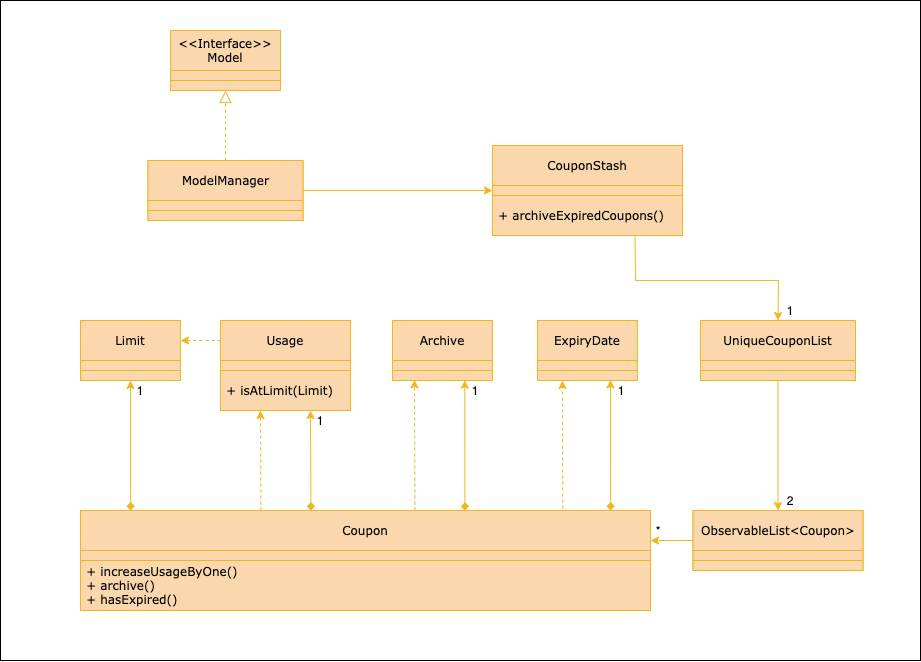

The diagram above was exported from draw.io. Its source (the exported page's mxGraphModel, read from the mxfile embedded in the PNG):
<mxGraphModel dx="1188" dy="1554" grid="1" gridSize="10" guides="1" tooltips="1" connect="1" arrows="1" fold="1" page="1" pageScale="1" pageWidth="1169" pageHeight="826" background="#ffffff" math="0" shadow="0">
  <root>
    <mxCell id="0" />
    <mxCell id="1" parent="0" />
    <mxCell id="m57q-6odmkqAWLDVWvmi-41" value="t" style="rounded=0;whiteSpace=wrap;html=1;fontFamily=Verdana;" vertex="1" parent="1">
      <mxGeometry x="120" y="-430" width="920" height="660" as="geometry" />
    </mxCell>
    <mxCell id="m57q-6odmkqAWLDVWvmi-58" value="&amp;lt;&amp;lt;Interface&amp;gt;&amp;gt;&lt;br&gt;Model" style="text;html=1;strokeColor=#EDB721;fillColor=#fad7ac;align=center;verticalAlign=middle;whiteSpace=wrap;rounded=0;fontFamily=Verdana;shadow=0;" vertex="1" parent="1">
      <mxGeometry x="290" y="-400" width="110" height="40" as="geometry" />
    </mxCell>
    <mxCell id="m57q-6odmkqAWLDVWvmi-60" value="" style="endArrow=block;html=1;fontColor=#FFFFFF;entryX=0.5;entryY=1;entryDx=0;entryDy=0;endFill=0;startSize=7;endSize=10;fontFamily=Verdana;dashed=1;fillColor=#fad7ac;strokeColor=#EDB721;shadow=0;" edge="1" parent="1" target="m57q-6odmkqAWLDVWvmi-111">
      <mxGeometry width="50" height="50" relative="1" as="geometry">
        <mxPoint x="345" y="-270" as="sourcePoint" />
        <mxPoint x="650" y="-0.5" as="targetPoint" />
      </mxGeometry>
    </mxCell>
    <mxCell id="m57q-6odmkqAWLDVWvmi-68" value="" style="endArrow=classic;html=1;fontColor=#FFFFFF;exitX=1;exitY=0.75;exitDx=0;exitDy=0;fontFamily=Verdana;entryX=0;entryY=0.5;entryDx=0;entryDy=0;fillColor=#fad7ac;strokeColor=#EDB721;shadow=0;" edge="1" parent="1" source="m57q-6odmkqAWLDVWvmi-57" target="m57q-6odmkqAWLDVWvmi-105">
      <mxGeometry width="50" height="50" relative="1" as="geometry">
        <mxPoint x="422.5" y="-235" as="sourcePoint" />
        <mxPoint x="620.6400000000001" y="-235.66399999999976" as="targetPoint" />
        <Array as="points" />
      </mxGeometry>
    </mxCell>
    <mxCell id="m57q-6odmkqAWLDVWvmi-109" value="" style="text;html=1;strokeColor=#EDB721;fillColor=#fad7ac;align=center;verticalAlign=middle;whiteSpace=wrap;rounded=0;fontFamily=Verdana;shadow=0;" vertex="1" parent="1">
      <mxGeometry x="290" y="-360" width="110" height="10" as="geometry" />
    </mxCell>
    <mxCell id="m57q-6odmkqAWLDVWvmi-111" value="" style="text;html=1;strokeColor=#EDB721;fillColor=#fad7ac;align=center;verticalAlign=middle;whiteSpace=wrap;rounded=0;fontFamily=Verdana;shadow=0;" vertex="1" parent="1">
      <mxGeometry x="290" y="-350" width="110" height="10" as="geometry" />
    </mxCell>
    <mxCell id="m57q-6odmkqAWLDVWvmi-114" value="" style="group;fillColor=#fad7ac;strokeColor=#EDB721;shadow=0;" vertex="1" connectable="0" parent="1">
      <mxGeometry x="612" y="-285" width="190" height="90" as="geometry" />
    </mxCell>
    <mxCell id="m57q-6odmkqAWLDVWvmi-104" value="CouponStash" style="text;html=1;strokeColor=#EDB721;fillColor=#fad7ac;align=center;verticalAlign=middle;whiteSpace=wrap;rounded=0;fontFamily=Verdana;shadow=0;" vertex="1" parent="m57q-6odmkqAWLDVWvmi-114">
      <mxGeometry width="190" height="40" as="geometry" />
    </mxCell>
    <mxCell id="m57q-6odmkqAWLDVWvmi-105" value="" style="text;html=1;strokeColor=#EDB721;fillColor=#fad7ac;align=center;verticalAlign=middle;whiteSpace=wrap;rounded=0;fontFamily=Verdana;shadow=0;" vertex="1" parent="m57q-6odmkqAWLDVWvmi-114">
      <mxGeometry y="40" width="190" height="10" as="geometry" />
    </mxCell>
    <mxCell id="m57q-6odmkqAWLDVWvmi-106" value="&amp;nbsp;+ archiveExpiredCoupons()" style="text;html=1;strokeColor=#EDB721;fillColor=#fad7ac;align=left;verticalAlign=middle;whiteSpace=wrap;rounded=0;fontFamily=Verdana;shadow=0;" vertex="1" parent="m57q-6odmkqAWLDVWvmi-114">
      <mxGeometry y="50" width="190" height="40" as="geometry" />
    </mxCell>
    <mxCell id="m57q-6odmkqAWLDVWvmi-115" value="" style="group;fillColor=#fad7ac;strokeColor=#EDB721;shadow=0;" vertex="1" connectable="0" parent="1">
      <mxGeometry x="267.5" y="-270" width="155" height="60" as="geometry" />
    </mxCell>
    <mxCell id="m57q-6odmkqAWLDVWvmi-57" value="ModelManager" style="text;html=1;strokeColor=#EDB721;fillColor=#fad7ac;align=center;verticalAlign=middle;whiteSpace=wrap;rounded=0;fontFamily=Verdana;shadow=0;" vertex="1" parent="m57q-6odmkqAWLDVWvmi-115">
      <mxGeometry width="155" height="40" as="geometry" />
    </mxCell>
    <mxCell id="m57q-6odmkqAWLDVWvmi-112" value="" style="text;html=1;strokeColor=#EDB721;fillColor=#fad7ac;align=center;verticalAlign=middle;whiteSpace=wrap;rounded=0;fontFamily=Verdana;shadow=0;" vertex="1" parent="m57q-6odmkqAWLDVWvmi-115">
      <mxGeometry y="40" width="155" height="10" as="geometry" />
    </mxCell>
    <mxCell id="m57q-6odmkqAWLDVWvmi-113" value="" style="text;html=1;strokeColor=#EDB721;fillColor=#fad7ac;align=center;verticalAlign=middle;whiteSpace=wrap;rounded=0;fontFamily=Verdana;shadow=0;" vertex="1" parent="m57q-6odmkqAWLDVWvmi-115">
      <mxGeometry y="50" width="155" height="10" as="geometry" />
    </mxCell>
    <mxCell id="m57q-6odmkqAWLDVWvmi-120" value="" style="group;fillColor=#fad7ac;strokeColor=#EDB721;shadow=0;" vertex="1" connectable="0" parent="1">
      <mxGeometry x="820" y="-110" width="155" height="60" as="geometry" />
    </mxCell>
    <mxCell id="m57q-6odmkqAWLDVWvmi-121" value="UniqueCouponList" style="text;html=1;strokeColor=#EDB721;fillColor=#fad7ac;align=center;verticalAlign=middle;whiteSpace=wrap;rounded=0;fontFamily=Verdana;shadow=0;" vertex="1" parent="m57q-6odmkqAWLDVWvmi-120">
      <mxGeometry width="155" height="40" as="geometry" />
    </mxCell>
    <mxCell id="m57q-6odmkqAWLDVWvmi-122" value="" style="text;html=1;strokeColor=#EDB721;fillColor=#fad7ac;align=center;verticalAlign=middle;whiteSpace=wrap;rounded=0;fontFamily=Verdana;shadow=0;" vertex="1" parent="m57q-6odmkqAWLDVWvmi-120">
      <mxGeometry y="40" width="155" height="10" as="geometry" />
    </mxCell>
    <mxCell id="m57q-6odmkqAWLDVWvmi-123" value="" style="text;html=1;strokeColor=#EDB721;fillColor=#fad7ac;align=center;verticalAlign=middle;whiteSpace=wrap;rounded=0;fontFamily=Verdana;shadow=0;" vertex="1" parent="m57q-6odmkqAWLDVWvmi-120">
      <mxGeometry y="50" width="155" height="10" as="geometry" />
    </mxCell>
    <mxCell id="m57q-6odmkqAWLDVWvmi-124" value="" style="endArrow=classic;html=1;fontColor=#FFFFFF;exitX=0.75;exitY=1;exitDx=0;exitDy=0;fontFamily=Verdana;entryX=0.5;entryY=0;entryDx=0;entryDy=0;fillColor=#fad7ac;strokeColor=#EDB721;rounded=0;shadow=0;" edge="1" parent="1" source="m57q-6odmkqAWLDVWvmi-106" target="m57q-6odmkqAWLDVWvmi-121">
      <mxGeometry width="50" height="50" relative="1" as="geometry">
        <mxPoint x="731" y="-160" as="sourcePoint" />
        <mxPoint x="920.5" y="-160" as="targetPoint" />
        <Array as="points">
          <mxPoint x="755" y="-150" />
          <mxPoint x="898" y="-150" />
        </Array>
      </mxGeometry>
    </mxCell>
    <mxCell id="m57q-6odmkqAWLDVWvmi-125" value="" style="group;fillColor=#fad7ac;strokeColor=#EDB721;shadow=0;" vertex="1" connectable="0" parent="1">
      <mxGeometry x="657" y="-110" width="100" height="60" as="geometry" />
    </mxCell>
    <mxCell id="m57q-6odmkqAWLDVWvmi-126" value="ExpiryDate" style="text;html=1;strokeColor=#EDB721;fillColor=#fad7ac;align=center;verticalAlign=middle;whiteSpace=wrap;rounded=0;fontFamily=Verdana;shadow=0;" vertex="1" parent="m57q-6odmkqAWLDVWvmi-125">
      <mxGeometry width="100" height="40" as="geometry" />
    </mxCell>
    <mxCell id="m57q-6odmkqAWLDVWvmi-127" value="" style="text;html=1;strokeColor=#EDB721;fillColor=#fad7ac;align=center;verticalAlign=middle;whiteSpace=wrap;rounded=0;fontFamily=Verdana;shadow=0;" vertex="1" parent="m57q-6odmkqAWLDVWvmi-125">
      <mxGeometry y="40" width="100" height="10" as="geometry" />
    </mxCell>
    <mxCell id="m57q-6odmkqAWLDVWvmi-128" value="" style="text;html=1;strokeColor=#EDB721;fillColor=#fad7ac;align=center;verticalAlign=middle;whiteSpace=wrap;rounded=0;fontFamily=Verdana;shadow=0;" vertex="1" parent="m57q-6odmkqAWLDVWvmi-125">
      <mxGeometry y="50" width="100" height="10" as="geometry" />
    </mxCell>
    <mxCell id="m57q-6odmkqAWLDVWvmi-129" value="" style="endArrow=classic;html=1;fontColor=#FFFFFF;exitX=0.846;exitY=-0.05;exitDx=0;exitDy=0;fontFamily=Verdana;fillColor=#fad7ac;strokeColor=#EDB721;dashed=1;shadow=0;entryX=0.25;entryY=1;entryDx=0;entryDy=0;exitPerimeter=0;" edge="1" parent="1" source="m57q-6odmkqAWLDVWvmi-147" target="m57q-6odmkqAWLDVWvmi-128">
      <mxGeometry width="50" height="50" relative="1" as="geometry">
        <mxPoint x="432.5" y="-230" as="sourcePoint" />
        <mxPoint x="622" y="-230" as="targetPoint" />
        <Array as="points" />
      </mxGeometry>
    </mxCell>
    <mxCell id="m57q-6odmkqAWLDVWvmi-130" value="" style="group;fillColor=#fad7ac;strokeColor=#EDB721;shadow=0;" vertex="1" connectable="0" parent="1">
      <mxGeometry x="512" y="-110" width="100" height="60" as="geometry" />
    </mxCell>
    <mxCell id="m57q-6odmkqAWLDVWvmi-131" value="Archive" style="text;html=1;strokeColor=#EDB721;fillColor=#fad7ac;align=center;verticalAlign=middle;whiteSpace=wrap;rounded=0;fontFamily=Verdana;shadow=0;" vertex="1" parent="m57q-6odmkqAWLDVWvmi-130">
      <mxGeometry width="100" height="40" as="geometry" />
    </mxCell>
    <mxCell id="m57q-6odmkqAWLDVWvmi-132" value="" style="text;html=1;strokeColor=#EDB721;fillColor=#fad7ac;align=center;verticalAlign=middle;whiteSpace=wrap;rounded=0;fontFamily=Verdana;shadow=0;" vertex="1" parent="m57q-6odmkqAWLDVWvmi-130">
      <mxGeometry y="40" width="100" height="10" as="geometry" />
    </mxCell>
    <mxCell id="m57q-6odmkqAWLDVWvmi-133" value="" style="text;html=1;strokeColor=#EDB721;fillColor=#fad7ac;align=center;verticalAlign=middle;whiteSpace=wrap;rounded=0;fontFamily=Verdana;shadow=0;" vertex="1" parent="m57q-6odmkqAWLDVWvmi-130">
      <mxGeometry y="50" width="100" height="10" as="geometry" />
    </mxCell>
    <mxCell id="m57q-6odmkqAWLDVWvmi-138" value="" style="group;fillColor=#fad7ac;strokeColor=#EDB721;shadow=0;" vertex="1" connectable="0" parent="1">
      <mxGeometry x="340" y="-110" width="130" height="90" as="geometry" />
    </mxCell>
    <mxCell id="m57q-6odmkqAWLDVWvmi-139" value="Usage" style="text;html=1;strokeColor=#EDB721;fillColor=#fad7ac;align=center;verticalAlign=middle;whiteSpace=wrap;rounded=0;fontFamily=Verdana;shadow=0;" vertex="1" parent="m57q-6odmkqAWLDVWvmi-138">
      <mxGeometry width="130" height="40" as="geometry" />
    </mxCell>
    <mxCell id="m57q-6odmkqAWLDVWvmi-140" value="" style="text;html=1;strokeColor=#EDB721;fillColor=#fad7ac;align=center;verticalAlign=middle;whiteSpace=wrap;rounded=0;fontFamily=Verdana;shadow=0;" vertex="1" parent="m57q-6odmkqAWLDVWvmi-138">
      <mxGeometry y="40" width="130" height="10" as="geometry" />
    </mxCell>
    <mxCell id="m57q-6odmkqAWLDVWvmi-141" value="&amp;nbsp;+ isAtLimit(Limit)" style="text;html=1;strokeColor=#EDB721;fillColor=#fad7ac;align=left;verticalAlign=middle;whiteSpace=wrap;rounded=0;fontFamily=Verdana;shadow=0;" vertex="1" parent="m57q-6odmkqAWLDVWvmi-138">
      <mxGeometry y="50" width="130" height="40" as="geometry" />
    </mxCell>
    <mxCell id="m57q-6odmkqAWLDVWvmi-142" value="" style="group;fillColor=#fad7ac;strokeColor=#EDB721;shadow=0;" vertex="1" connectable="0" parent="1">
      <mxGeometry x="200" y="-110" width="100" height="60" as="geometry" />
    </mxCell>
    <mxCell id="m57q-6odmkqAWLDVWvmi-143" value="Limit" style="text;html=1;strokeColor=#EDB721;fillColor=#fad7ac;align=center;verticalAlign=middle;whiteSpace=wrap;rounded=0;fontFamily=Verdana;shadow=0;" vertex="1" parent="m57q-6odmkqAWLDVWvmi-142">
      <mxGeometry width="100" height="40" as="geometry" />
    </mxCell>
    <mxCell id="m57q-6odmkqAWLDVWvmi-144" value="" style="text;html=1;strokeColor=#EDB721;fillColor=#fad7ac;align=center;verticalAlign=middle;whiteSpace=wrap;rounded=0;fontFamily=Verdana;shadow=0;" vertex="1" parent="m57q-6odmkqAWLDVWvmi-142">
      <mxGeometry y="40" width="100" height="10" as="geometry" />
    </mxCell>
    <mxCell id="m57q-6odmkqAWLDVWvmi-145" value="" style="text;html=1;strokeColor=#EDB721;fillColor=#fad7ac;align=center;verticalAlign=middle;whiteSpace=wrap;rounded=0;fontFamily=Verdana;shadow=0;" vertex="1" parent="m57q-6odmkqAWLDVWvmi-142">
      <mxGeometry y="50" width="100" height="10" as="geometry" />
    </mxCell>
    <mxCell id="m57q-6odmkqAWLDVWvmi-146" value="" style="group;fillColor=#fad7ac;strokeColor=#EDB721;shadow=0;" vertex="1" connectable="0" parent="1">
      <mxGeometry x="200" y="80" width="570" height="100" as="geometry" />
    </mxCell>
    <mxCell id="m57q-6odmkqAWLDVWvmi-147" value="Coupon" style="text;html=1;strokeColor=#EDB721;fillColor=#fad7ac;align=center;verticalAlign=middle;whiteSpace=wrap;rounded=0;fontFamily=Verdana;shadow=0;" vertex="1" parent="m57q-6odmkqAWLDVWvmi-146">
      <mxGeometry width="570" height="40" as="geometry" />
    </mxCell>
    <mxCell id="m57q-6odmkqAWLDVWvmi-148" value="" style="text;html=1;strokeColor=#EDB721;fillColor=#fad7ac;align=center;verticalAlign=middle;whiteSpace=wrap;rounded=0;fontFamily=Verdana;shadow=0;" vertex="1" parent="m57q-6odmkqAWLDVWvmi-146">
      <mxGeometry y="40" width="570" height="10" as="geometry" />
    </mxCell>
    <mxCell id="m57q-6odmkqAWLDVWvmi-149" value="&amp;nbsp;+ increaseUsageByOne()&lt;br&gt;&amp;nbsp;+ archive()&lt;br&gt;&amp;nbsp;+ hasExpired()" style="text;html=1;strokeColor=#EDB721;fillColor=#fad7ac;align=left;verticalAlign=middle;whiteSpace=wrap;rounded=0;fontFamily=Verdana;shadow=0;" vertex="1" parent="m57q-6odmkqAWLDVWvmi-146">
      <mxGeometry y="50" width="570" height="50" as="geometry" />
    </mxCell>
    <mxCell id="m57q-6odmkqAWLDVWvmi-150" value="" style="endArrow=classic;html=1;fontColor=#FFFFFF;exitX=0.088;exitY=0;exitDx=0;exitDy=0;fontFamily=Verdana;entryX=0.5;entryY=1;entryDx=0;entryDy=0;fillColor=#fad7ac;strokeColor=#EDB721;exitPerimeter=0;startArrow=diamond;startFill=1;shadow=0;" edge="1" parent="1" source="m57q-6odmkqAWLDVWvmi-147" target="m57q-6odmkqAWLDVWvmi-145">
      <mxGeometry width="50" height="50" relative="1" as="geometry">
        <mxPoint x="230" y="40" as="sourcePoint" />
        <mxPoint x="419.5" y="40" as="targetPoint" />
        <Array as="points" />
      </mxGeometry>
    </mxCell>
    <mxCell id="m57q-6odmkqAWLDVWvmi-151" value="" style="endArrow=classic;html=1;fontColor=#FFFFFF;fontFamily=Verdana;entryX=0.5;entryY=1;entryDx=0;entryDy=0;fillColor=#fad7ac;strokeColor=#EDB721;startArrow=diamond;startFill=1;shadow=0;" edge="1" parent="1">
      <mxGeometry width="50" height="50" relative="1" as="geometry">
        <mxPoint x="430.42" y="80" as="sourcePoint" />
        <mxPoint x="430.00000000000006" y="-20" as="targetPoint" />
        <Array as="points" />
      </mxGeometry>
    </mxCell>
    <mxCell id="m57q-6odmkqAWLDVWvmi-152" value="" style="endArrow=classic;html=1;fontColor=#FFFFFF;fontFamily=Verdana;entryX=0.5;entryY=1;entryDx=0;entryDy=0;fillColor=#fad7ac;strokeColor=#EDB721;dashed=1;shadow=0;" edge="1" parent="1">
      <mxGeometry width="50" height="50" relative="1" as="geometry">
        <mxPoint x="380.4200000000001" y="80" as="sourcePoint" />
        <mxPoint x="380" y="-20" as="targetPoint" />
        <Array as="points" />
      </mxGeometry>
    </mxCell>
    <mxCell id="m57q-6odmkqAWLDVWvmi-153" value="" style="endArrow=classic;html=1;fontColor=#FFFFFF;fontFamily=Verdana;entryX=0.723;entryY=0.967;entryDx=0;entryDy=0;fillColor=#fad7ac;strokeColor=#EDB721;entryPerimeter=0;startArrow=diamond;startFill=1;shadow=0;" edge="1" parent="1" target="m57q-6odmkqAWLDVWvmi-133">
      <mxGeometry width="50" height="50" relative="1" as="geometry">
        <mxPoint x="584.4200000000001" y="80" as="sourcePoint" />
        <mxPoint x="584" y="-20" as="targetPoint" />
        <Array as="points" />
      </mxGeometry>
    </mxCell>
    <mxCell id="m57q-6odmkqAWLDVWvmi-154" value="" style="endArrow=classic;html=1;fontColor=#FFFFFF;fontFamily=Verdana;entryX=0.22;entryY=0.933;entryDx=0;entryDy=0;fillColor=#fad7ac;strokeColor=#EDB721;dashed=1;entryPerimeter=0;shadow=0;" edge="1" parent="1" target="m57q-6odmkqAWLDVWvmi-133">
      <mxGeometry width="50" height="50" relative="1" as="geometry">
        <mxPoint x="534.4200000000001" y="80" as="sourcePoint" />
        <mxPoint x="534" y="-20" as="targetPoint" />
        <Array as="points" />
      </mxGeometry>
    </mxCell>
    <mxCell id="m57q-6odmkqAWLDVWvmi-155" value="" style="endArrow=classic;html=1;fontColor=#FFFFFF;fontFamily=Verdana;entryX=0.495;entryY=0.965;entryDx=0;entryDy=0;fillColor=#fad7ac;strokeColor=#EDB721;entryPerimeter=0;startArrow=diamond;startFill=1;shadow=0;" edge="1" parent="1">
      <mxGeometry width="50" height="50" relative="1" as="geometry">
        <mxPoint x="730.1200000000001" y="80" as="sourcePoint" />
        <mxPoint x="730" y="-50.67999999999991" as="targetPoint" />
        <Array as="points" />
      </mxGeometry>
    </mxCell>
    <mxCell id="m57q-6odmkqAWLDVWvmi-156" value="" style="group;fillColor=#fad7ac;strokeColor=#EDB721;shadow=0;" vertex="1" connectable="0" parent="1">
      <mxGeometry x="812.5" y="80" width="170" height="60" as="geometry" />
    </mxCell>
    <mxCell id="m57q-6odmkqAWLDVWvmi-157" value="ObservableList&amp;lt;Coupon&amp;gt;" style="text;html=1;strokeColor=#EDB721;fillColor=#fad7ac;align=center;verticalAlign=middle;whiteSpace=wrap;rounded=0;fontFamily=Verdana;shadow=0;" vertex="1" parent="m57q-6odmkqAWLDVWvmi-156">
      <mxGeometry width="170" height="40" as="geometry" />
    </mxCell>
    <mxCell id="m57q-6odmkqAWLDVWvmi-158" value="" style="text;html=1;strokeColor=#EDB721;fillColor=#fad7ac;align=center;verticalAlign=middle;whiteSpace=wrap;rounded=0;fontFamily=Verdana;shadow=0;" vertex="1" parent="m57q-6odmkqAWLDVWvmi-156">
      <mxGeometry y="40" width="170" height="10" as="geometry" />
    </mxCell>
    <mxCell id="m57q-6odmkqAWLDVWvmi-159" value="" style="text;html=1;strokeColor=#EDB721;fillColor=#fad7ac;align=center;verticalAlign=middle;whiteSpace=wrap;rounded=0;fontFamily=Verdana;shadow=0;" vertex="1" parent="m57q-6odmkqAWLDVWvmi-156">
      <mxGeometry y="50" width="170" height="10" as="geometry" />
    </mxCell>
    <mxCell id="m57q-6odmkqAWLDVWvmi-160" value="" style="endArrow=classic;html=1;fontColor=#FFFFFF;fontFamily=Verdana;entryX=0.5;entryY=0;entryDx=0;entryDy=0;fillColor=#fad7ac;strokeColor=#EDB721;exitX=0.5;exitY=1;exitDx=0;exitDy=0;shadow=0;" edge="1" parent="1" source="m57q-6odmkqAWLDVWvmi-123" target="m57q-6odmkqAWLDVWvmi-157">
      <mxGeometry width="50" height="50" relative="1" as="geometry">
        <mxPoint x="716.6199999999999" y="90.32999999999993" as="sourcePoint" />
        <mxPoint x="716.5" y="-40" as="targetPoint" />
        <Array as="points" />
      </mxGeometry>
    </mxCell>
    <mxCell id="m57q-6odmkqAWLDVWvmi-161" value="" style="endArrow=classic;html=1;fontColor=#FFFFFF;fontFamily=Verdana;entryX=1;entryY=0.75;entryDx=0;entryDy=0;fillColor=#fad7ac;strokeColor=#EDB721;exitX=0;exitY=0.75;exitDx=0;exitDy=0;shadow=0;" edge="1" parent="1" source="m57q-6odmkqAWLDVWvmi-157" target="m57q-6odmkqAWLDVWvmi-147">
      <mxGeometry width="50" height="50" relative="1" as="geometry">
        <mxPoint x="790" y="120" as="sourcePoint" />
        <mxPoint x="790" y="250" as="targetPoint" />
        <Array as="points" />
      </mxGeometry>
    </mxCell>
    <mxCell id="m57q-6odmkqAWLDVWvmi-162" value="1" style="text;html=1;fillColor=none;align=center;verticalAlign=middle;whiteSpace=wrap;rounded=0;shadow=0;" vertex="1" parent="1">
      <mxGeometry x="900" y="-130" width="20" height="20" as="geometry" />
    </mxCell>
    <mxCell id="m57q-6odmkqAWLDVWvmi-163" value="2" style="text;html=1;fillColor=none;align=center;verticalAlign=middle;whiteSpace=wrap;rounded=0;shadow=0;" vertex="1" parent="1">
      <mxGeometry x="900" y="60" width="20" height="20" as="geometry" />
    </mxCell>
    <mxCell id="m57q-6odmkqAWLDVWvmi-164" value="*" style="text;html=1;fillColor=none;align=center;verticalAlign=middle;whiteSpace=wrap;rounded=0;shadow=0;" vertex="1" parent="1">
      <mxGeometry x="768" y="90" width="20" height="20" as="geometry" />
    </mxCell>
    <mxCell id="m57q-6odmkqAWLDVWvmi-165" value="1" style="text;html=1;fillColor=none;align=center;verticalAlign=middle;whiteSpace=wrap;rounded=0;shadow=0;" vertex="1" parent="1">
      <mxGeometry x="730.5" y="-50.33" width="20" height="20" as="geometry" />
    </mxCell>
    <mxCell id="m57q-6odmkqAWLDVWvmi-166" value="1" style="text;html=1;fillColor=none;align=center;verticalAlign=middle;whiteSpace=wrap;rounded=0;shadow=0;" vertex="1" parent="1">
      <mxGeometry x="585" y="-50" width="20" height="20" as="geometry" />
    </mxCell>
    <mxCell id="m57q-6odmkqAWLDVWvmi-167" value="1" style="text;html=1;fillColor=none;align=center;verticalAlign=middle;whiteSpace=wrap;rounded=0;shadow=0;" vertex="1" parent="1">
      <mxGeometry x="430" y="-20" width="20" height="20" as="geometry" />
    </mxCell>
    <mxCell id="m57q-6odmkqAWLDVWvmi-168" value="1" style="text;html=1;fillColor=none;align=center;verticalAlign=middle;whiteSpace=wrap;rounded=0;shadow=0;" vertex="1" parent="1">
      <mxGeometry x="250" y="-50" width="20" height="20" as="geometry" />
    </mxCell>
    <mxCell id="m57q-6odmkqAWLDVWvmi-170" value="" style="endArrow=classic;html=1;fontColor=#FFFFFF;fontFamily=Verdana;entryX=1;entryY=0.5;entryDx=0;entryDy=0;fillColor=#fad7ac;strokeColor=#EDB721;dashed=1;shadow=0;" edge="1" parent="1" source="m57q-6odmkqAWLDVWvmi-139" target="m57q-6odmkqAWLDVWvmi-143">
      <mxGeometry width="50" height="50" relative="1" as="geometry">
        <mxPoint x="390.4200000000001" y="90" as="sourcePoint" />
        <mxPoint x="390" y="-10" as="targetPoint" />
        <Array as="points" />
      </mxGeometry>
    </mxCell>
  </root>
</mxGraphModel>